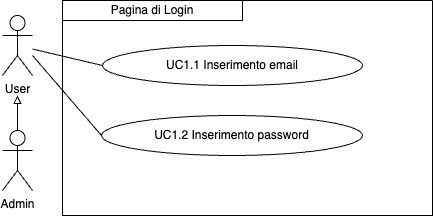

The diagram above was exported from draw.io. Its source (the exported page's mxGraphModel, read from the mxfile embedded in the PNG):
<mxGraphModel dx="954" dy="610" grid="1" gridSize="10" guides="1" tooltips="1" connect="1" arrows="1" fold="1" page="1" pageScale="1" pageWidth="827" pageHeight="1169" math="0" shadow="0">
  <root>
    <mxCell id="0" />
    <mxCell id="1" parent="0" />
    <mxCell id="cjbVSCqVS9WE91Y4k9qM-1" value="User" style="shape=umlActor;verticalLabelPosition=bottom;verticalAlign=top;html=1;outlineConnect=0;" parent="1" vertex="1">
      <mxGeometry x="120" y="200" width="30" height="60" as="geometry" />
    </mxCell>
    <mxCell id="cjbVSCqVS9WE91Y4k9qM-5" value="" style="swimlane;startSize=0;" parent="1" vertex="1">
      <mxGeometry x="180" y="185" width="370" height="215" as="geometry">
        <mxRectangle x="210" y="185" width="50" height="40" as="alternateBounds" />
      </mxGeometry>
    </mxCell>
    <mxCell id="cjbVSCqVS9WE91Y4k9qM-3" value="UC1.2 Inserimento password" style="ellipse;whiteSpace=wrap;html=1;" parent="cjbVSCqVS9WE91Y4k9qM-5" vertex="1">
      <mxGeometry x="39" y="115" width="261" height="40" as="geometry" />
    </mxCell>
    <mxCell id="cjbVSCqVS9WE91Y4k9qM-2" value="UC1.1 Inserimento email" style="ellipse;whiteSpace=wrap;html=1;" parent="cjbVSCqVS9WE91Y4k9qM-5" vertex="1">
      <mxGeometry x="40" y="45" width="260" height="40" as="geometry" />
    </mxCell>
    <mxCell id="pbLcyk3AHAJPnE1tYKho-3" value="Pagina di Login" style="rounded=0;whiteSpace=wrap;html=1;" vertex="1" parent="cjbVSCqVS9WE91Y4k9qM-5">
      <mxGeometry width="180" height="20" as="geometry" />
    </mxCell>
    <mxCell id="pbLcyk3AHAJPnE1tYKho-2" style="edgeStyle=orthogonalEdgeStyle;rounded=0;orthogonalLoop=1;jettySize=auto;html=1;exitX=0.5;exitY=0;exitDx=0;exitDy=0;exitPerimeter=0;endArrow=block;endFill=0;" edge="1" parent="1" source="cjbVSCqVS9WE91Y4k9qM-6">
      <mxGeometry relative="1" as="geometry">
        <mxPoint x="135" y="280" as="targetPoint" />
      </mxGeometry>
    </mxCell>
    <mxCell id="cjbVSCqVS9WE91Y4k9qM-6" value="Admin" style="shape=umlActor;verticalLabelPosition=bottom;verticalAlign=top;html=1;outlineConnect=0;" parent="1" vertex="1">
      <mxGeometry x="120" y="315" width="30" height="60" as="geometry" />
    </mxCell>
    <mxCell id="cjbVSCqVS9WE91Y4k9qM-11" value="" style="endArrow=none;html=1;rounded=0;entryX=0;entryY=0.5;entryDx=0;entryDy=0;" parent="1" source="cjbVSCqVS9WE91Y4k9qM-1" edge="1" target="cjbVSCqVS9WE91Y4k9qM-2">
      <mxGeometry width="50" height="50" relative="1" as="geometry">
        <mxPoint x="390" y="300" as="sourcePoint" />
        <mxPoint x="250" y="240" as="targetPoint" />
      </mxGeometry>
    </mxCell>
    <mxCell id="cjbVSCqVS9WE91Y4k9qM-12" value="" style="endArrow=none;html=1;rounded=0;exitX=0;exitY=0.5;exitDx=0;exitDy=0;" parent="1" edge="1" source="cjbVSCqVS9WE91Y4k9qM-3">
      <mxGeometry width="50" height="50" relative="1" as="geometry">
        <mxPoint x="240" y="300" as="sourcePoint" />
        <mxPoint x="150" y="240" as="targetPoint" />
      </mxGeometry>
    </mxCell>
  </root>
</mxGraphModel>